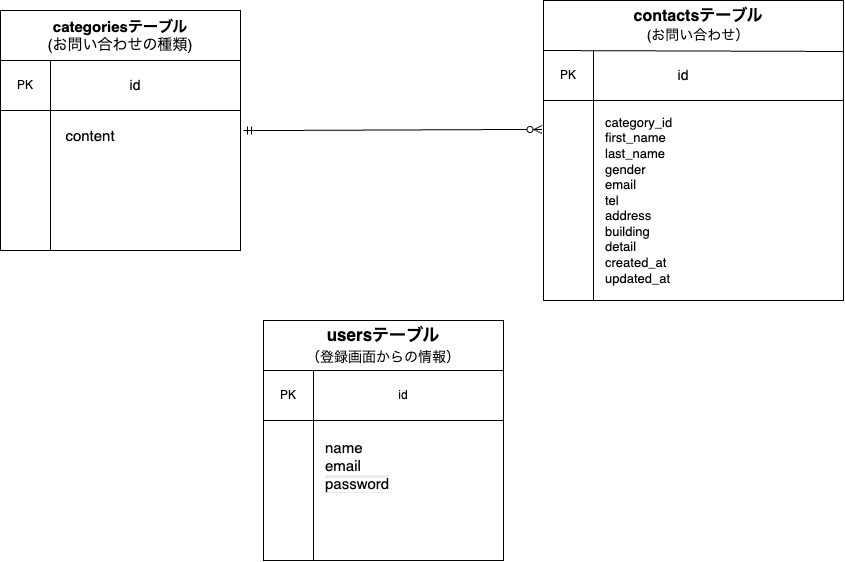

The diagram above was exported from draw.io. Its source (the exported page's mxGraphModel, read from the mxfile embedded in the PNG):
<mxGraphModel dx="1799" dy="1726" grid="1" gridSize="10" guides="1" tooltips="1" connect="1" arrows="1" fold="1" page="1" pageScale="1" pageWidth="827" pageHeight="1169" math="0" shadow="0">
  <root>
    <mxCell id="0" />
    <mxCell id="1" parent="0" />
    <mxCell id="2" value="" style="group;fontSize=14;" parent="1" vertex="1" connectable="0">
      <mxGeometry x="-683" y="-390" width="270" height="240" as="geometry" />
    </mxCell>
    <mxCell id="3" value="" style="whiteSpace=wrap;html=1;aspect=fixed;" parent="2" vertex="1">
      <mxGeometry width="240" height="240" as="geometry" />
    </mxCell>
    <mxCell id="4" value="" style="endArrow=none;html=1;rounded=0;" parent="2" edge="1">
      <mxGeometry relative="1" as="geometry">
        <mxPoint y="50" as="sourcePoint" />
        <mxPoint x="240" y="50" as="targetPoint" />
      </mxGeometry>
    </mxCell>
    <mxCell id="5" value="" style="endArrow=none;html=1;rounded=0;" parent="2" edge="1">
      <mxGeometry relative="1" as="geometry">
        <mxPoint y="100" as="sourcePoint" />
        <mxPoint x="240" y="100" as="targetPoint" />
      </mxGeometry>
    </mxCell>
    <mxCell id="6" value="" style="endArrow=none;html=1;rounded=0;" parent="2" edge="1">
      <mxGeometry relative="1" as="geometry">
        <mxPoint x="50" y="50" as="sourcePoint" />
        <mxPoint x="50" y="240" as="targetPoint" />
      </mxGeometry>
    </mxCell>
    <mxCell id="7" value="&lt;span style=&quot;color: rgb(0, 0, 0); background-color: light-dark(#ffffff, var(--ge-dark-color, #121212));&quot;&gt;&lt;b style=&quot;&quot;&gt;&lt;font style=&quot;font-size: 15px;&quot;&gt;categoriesテーブル&lt;/font&gt;&lt;/b&gt;&lt;/span&gt;&lt;div&gt;&lt;div&gt;&lt;span style=&quot;color: rgb(0, 0, 0); background-color: light-dark(#ffffff, var(--ge-dark-color, #121212));&quot;&gt;&lt;font style=&quot;font-size: 15px;&quot;&gt;(お問い合わせの種類)&lt;/font&gt;&lt;/span&gt;&lt;/div&gt;&lt;/div&gt;" style="text;html=1;align=center;verticalAlign=middle;whiteSpace=wrap;rounded=0;" parent="2" vertex="1">
      <mxGeometry x="10" y="10" width="220" height="30" as="geometry" />
    </mxCell>
    <mxCell id="8" value="PK" style="text;html=1;align=center;verticalAlign=middle;whiteSpace=wrap;rounded=0;" parent="2" vertex="1">
      <mxGeometry x="10" y="60" width="30" height="30" as="geometry" />
    </mxCell>
    <mxCell id="9" value="&lt;span style=&quot;color: rgb(0, 0, 0);&quot;&gt;&lt;font style=&quot;font-size: 14px;&quot;&gt;id&lt;/font&gt;&lt;/span&gt;" style="text;html=1;align=center;verticalAlign=middle;whiteSpace=wrap;rounded=0;" parent="2" vertex="1">
      <mxGeometry x="80" y="60" width="110" height="30" as="geometry" />
    </mxCell>
    <mxCell id="10" value="&lt;font style=&quot;font-size: 15px;&quot;&gt;content&lt;/font&gt;" style="text;html=1;align=center;verticalAlign=middle;whiteSpace=wrap;rounded=0;" parent="2" vertex="1">
      <mxGeometry x="60" y="110" width="60" height="30" as="geometry" />
    </mxCell>
    <mxCell id="11" value="" style="group;fontSize=12;" parent="1" vertex="1" connectable="0">
      <mxGeometry x="-420" y="-80" width="240" height="240" as="geometry" />
    </mxCell>
    <mxCell id="12" value="" style="whiteSpace=wrap;html=1;aspect=fixed;" parent="11" vertex="1">
      <mxGeometry width="240" height="240" as="geometry" />
    </mxCell>
    <mxCell id="13" value="" style="endArrow=none;html=1;rounded=0;" parent="11" edge="1">
      <mxGeometry relative="1" as="geometry">
        <mxPoint y="50" as="sourcePoint" />
        <mxPoint x="240" y="50" as="targetPoint" />
      </mxGeometry>
    </mxCell>
    <mxCell id="14" value="" style="endArrow=none;html=1;rounded=0;" parent="11" edge="1">
      <mxGeometry relative="1" as="geometry">
        <mxPoint y="100" as="sourcePoint" />
        <mxPoint x="240" y="100" as="targetPoint" />
      </mxGeometry>
    </mxCell>
    <mxCell id="15" value="" style="endArrow=none;html=1;rounded=0;" parent="11" edge="1">
      <mxGeometry relative="1" as="geometry">
        <mxPoint x="50" y="50" as="sourcePoint" />
        <mxPoint x="50" y="240" as="targetPoint" />
      </mxGeometry>
    </mxCell>
    <mxCell id="16" value="&lt;span style=&quot;color: rgb(0, 0, 0);&quot;&gt;usersテーブル&lt;/span&gt;&lt;div&gt;&lt;span style=&quot;color: rgb(0, 0, 0); font-weight: normal;&quot;&gt;&lt;font style=&quot;font-size: 14px;&quot;&gt;（登録画面からの情報）&lt;/font&gt;&lt;/span&gt;&lt;/div&gt;" style="text;html=1;align=center;verticalAlign=middle;whiteSpace=wrap;rounded=0;fontStyle=1;fontSize=17;" parent="11" vertex="1">
      <mxGeometry x="35" y="10" width="170" height="30" as="geometry" />
    </mxCell>
    <mxCell id="17" value="PK" style="text;html=1;align=center;verticalAlign=middle;whiteSpace=wrap;rounded=0;" parent="11" vertex="1">
      <mxGeometry x="10" y="60" width="30" height="30" as="geometry" />
    </mxCell>
    <mxCell id="18" value="&lt;span style=&quot;color: rgb(0, 0, 0); background-color: light-dark(#ffffff, var(--ge-dark-color, #121212));&quot;&gt;&lt;font style=&quot;font-size: 15px;&quot;&gt;name&lt;/font&gt;&lt;/span&gt;&lt;div style=&quot;color: rgb(0, 0, 0);&quot;&gt;&lt;span style=&quot;background-color: light-dark(#ffffff, var(--ge-dark-color, #121212));&quot;&gt;&lt;font style=&quot;font-size: 15px;&quot;&gt;email&lt;/font&gt;&lt;/span&gt;&lt;/div&gt;&lt;div style=&quot;color: rgb(0, 0, 0); background-color: rgb(236, 236, 236);&quot;&gt;&lt;span style=&quot;background-color: light-dark(#ffffff, var(--ge-dark-color, #121212));&quot;&gt;&lt;font style=&quot;font-size: 15px;&quot;&gt;password&lt;/font&gt;&lt;/span&gt;&lt;/div&gt;" style="text;html=1;align=left;verticalAlign=middle;whiteSpace=wrap;rounded=0;" parent="11" vertex="1">
      <mxGeometry x="60" y="110" width="120" height="70" as="geometry" />
    </mxCell>
    <mxCell id="19" value="id" style="text;html=1;align=center;verticalAlign=middle;whiteSpace=wrap;rounded=0;" parent="11" vertex="1">
      <mxGeometry x="110" y="60" width="60" height="30" as="geometry" />
    </mxCell>
    <mxCell id="20" value="" style="group;fontColor=none;noLabel=1;fontSize=14;" parent="1" vertex="1" connectable="0">
      <mxGeometry x="-140" y="-400" width="300" height="300" as="geometry" />
    </mxCell>
    <mxCell id="21" value="" style="whiteSpace=wrap;html=1;aspect=fixed;" parent="20" vertex="1">
      <mxGeometry width="300" height="300" as="geometry" />
    </mxCell>
    <mxCell id="22" value="" style="endArrow=none;html=1;rounded=0;" parent="20" edge="1">
      <mxGeometry relative="1" as="geometry">
        <mxPoint y="50" as="sourcePoint" />
        <mxPoint x="300" y="51" as="targetPoint" />
      </mxGeometry>
    </mxCell>
    <mxCell id="23" value="" style="endArrow=none;html=1;rounded=0;" parent="20" edge="1">
      <mxGeometry relative="1" as="geometry">
        <mxPoint y="100" as="sourcePoint" />
        <mxPoint x="300" y="100" as="targetPoint" />
      </mxGeometry>
    </mxCell>
    <mxCell id="24" value="" style="endArrow=none;html=1;rounded=0;" parent="20" edge="1">
      <mxGeometry relative="1" as="geometry">
        <mxPoint x="50" y="50" as="sourcePoint" />
        <mxPoint x="50" y="300" as="targetPoint" />
      </mxGeometry>
    </mxCell>
    <mxCell id="25" value="&lt;span style=&quot;color: rgb(0, 0, 0);&quot;&gt;&lt;font style=&quot;font-size: 16px;&quot;&gt;contactsテーブル&lt;/font&gt;&lt;/span&gt;&lt;div&gt;&lt;span style=&quot;color: rgb(0, 0, 0); font-weight: normal;&quot;&gt;&lt;font style=&quot;font-size: 14px;&quot;&gt;(お問い合わせ）&lt;/font&gt;&lt;/span&gt;&lt;/div&gt;" style="text;html=1;align=center;verticalAlign=middle;whiteSpace=wrap;rounded=0;labelBackgroundColor=none;fontStyle=1;fontSize=15;" parent="20" vertex="1">
      <mxGeometry x="40" y="10" width="230" height="30" as="geometry" />
    </mxCell>
    <mxCell id="26" value="PK" style="text;html=1;align=center;verticalAlign=middle;whiteSpace=wrap;rounded=0;" parent="20" vertex="1">
      <mxGeometry x="10" y="60" width="30" height="30" as="geometry" />
    </mxCell>
    <mxCell id="27" value="&lt;span style=&quot;color: rgb(0, 0, 0);&quot;&gt;&lt;font&gt;id&lt;/font&gt;&lt;/span&gt;" style="text;html=1;align=center;verticalAlign=middle;whiteSpace=wrap;rounded=0;fontSize=14;" parent="20" vertex="1">
      <mxGeometry x="100" y="60" width="80" height="30" as="geometry" />
    </mxCell>
    <mxCell id="28" value="&lt;div&gt;&lt;span style=&quot;font-size: 13px; background-color: light-dark(#ffffff, var(--ge-dark-color, #121212));&quot;&gt;category_id&lt;/span&gt;&lt;/div&gt;&lt;span style=&quot;color: rgb(0, 0, 0); background-color: light-dark(#ffffff, var(--ge-dark-color, #121212));&quot;&gt;&lt;font style=&quot;font-size: 13px;&quot;&gt;first_name&lt;/font&gt;&lt;/span&gt;&lt;div style=&quot;color: rgb(0, 0, 0);&quot;&gt;&lt;span style=&quot;background-color: light-dark(#ffffff, var(--ge-dark-color, #121212));&quot;&gt;&lt;font style=&quot;font-size: 13px;&quot;&gt;last_name&lt;/font&gt;&lt;/span&gt;&lt;/div&gt;&lt;div style=&quot;color: rgb(0, 0, 0);&quot;&gt;&lt;span style=&quot;background-color: light-dark(#ffffff, var(--ge-dark-color, #121212));&quot;&gt;&lt;font style=&quot;font-size: 13px;&quot;&gt;gender&lt;/font&gt;&lt;/span&gt;&lt;/div&gt;&lt;div style=&quot;color: rgb(0, 0, 0);&quot;&gt;&lt;span style=&quot;background-color: light-dark(#ffffff, var(--ge-dark-color, #121212));&quot;&gt;&lt;font style=&quot;font-size: 13px;&quot;&gt;email&lt;/font&gt;&lt;/span&gt;&lt;/div&gt;&lt;div style=&quot;color: rgb(0, 0, 0);&quot;&gt;&lt;span style=&quot;background-color: light-dark(#ffffff, var(--ge-dark-color, #121212));&quot;&gt;&lt;font style=&quot;font-size: 13px;&quot;&gt;tel&lt;/font&gt;&lt;/span&gt;&lt;/div&gt;&lt;div style=&quot;color: rgb(0, 0, 0);&quot;&gt;&lt;span style=&quot;background-color: light-dark(#ffffff, var(--ge-dark-color, #121212));&quot;&gt;&lt;font style=&quot;font-size: 13px;&quot;&gt;address&lt;/font&gt;&lt;/span&gt;&lt;/div&gt;&lt;div style=&quot;color: rgb(0, 0, 0);&quot;&gt;&lt;span style=&quot;background-color: light-dark(#ffffff, var(--ge-dark-color, #121212));&quot;&gt;&lt;font style=&quot;font-size: 13px;&quot;&gt;building&lt;/font&gt;&lt;/span&gt;&lt;/div&gt;&lt;div style=&quot;color: rgb(0, 0, 0);&quot;&gt;&lt;span style=&quot;background-color: light-dark(#ffffff, var(--ge-dark-color, #121212));&quot;&gt;&lt;font style=&quot;font-size: 13px;&quot;&gt;detail&lt;/font&gt;&lt;/span&gt;&lt;/div&gt;&lt;div style=&quot;color: rgb(0, 0, 0);&quot;&gt;&lt;span style=&quot;background-color: light-dark(#ffffff, var(--ge-dark-color, #121212));&quot;&gt;&lt;font style=&quot;font-size: 13px;&quot;&gt;&lt;div style=&quot;color: rgb(0, 0, 0);&quot;&gt;created_at&lt;/div&gt;&lt;div style=&quot;color: rgb(0, 0, 0);&quot;&gt;updated_at&amp;nbsp;&lt;/div&gt;&lt;/font&gt;&lt;/span&gt;&lt;/div&gt;" style="text;html=1;align=left;verticalAlign=middle;whiteSpace=wrap;rounded=0;" parent="20" vertex="1">
      <mxGeometry x="60" y="100" width="120" height="200" as="geometry" />
    </mxCell>
    <mxCell id="30" value="" style="edgeStyle=entityRelationEdgeStyle;fontSize=12;html=1;endArrow=ERzeroToMany;startArrow=ERmandOne;entryX=-0.005;entryY=0.43;entryDx=0;entryDy=0;entryPerimeter=0;" parent="1" target="21" edge="1">
      <mxGeometry width="100" height="100" relative="1" as="geometry">
        <mxPoint x="-440" y="-270" as="sourcePoint" />
        <mxPoint x="-150" y="-270" as="targetPoint" />
        <Array as="points">
          <mxPoint x="-620" y="-250.5" />
          <mxPoint x="-500" y="-320.5" />
          <mxPoint x="-430" y="-310.5" />
          <mxPoint x="-655" y="-450.5" />
          <mxPoint x="-440" y="-340.5" />
          <mxPoint x="-400" y="-350.5" />
        </Array>
      </mxGeometry>
    </mxCell>
  </root>
</mxGraphModel>